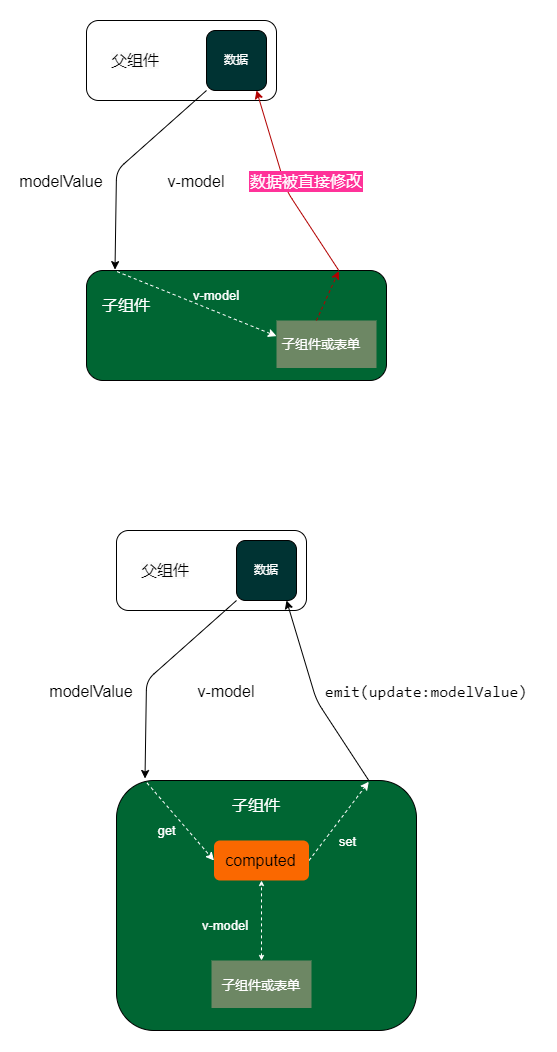

The diagram above was exported from draw.io. Its source (the exported page's mxGraphModel, read from the mxfile embedded in the PNG):
<mxGraphModel dx="1396" dy="959" grid="1" gridSize="10" guides="1" tooltips="1" connect="1" arrows="1" fold="1" page="1" pageScale="1" pageWidth="827" pageHeight="1169" background="#ffffff" math="0" shadow="0">
  <root>
    <mxCell id="0" />
    <mxCell id="1" parent="0" />
    <mxCell id="2" value="" style="rounded=1;whiteSpace=wrap;html=1;labelBackgroundColor=none;labelBorderColor=none;align=center;" parent="1" vertex="1">
      <mxGeometry x="170" y="80" width="190" height="80" as="geometry" />
    </mxCell>
    <mxCell id="3" value="" style="rounded=1;whiteSpace=wrap;html=1;fillColor=#006633;" parent="1" vertex="1">
      <mxGeometry x="170" y="330" width="300" height="110" as="geometry" />
    </mxCell>
    <mxCell id="7" value="数据" style="rounded=1;whiteSpace=wrap;html=1;labelBackgroundColor=none;labelBorderColor=none;fillColor=#003333;gradientColor=none;fontColor=#FFFFFF;" parent="1" vertex="1">
      <mxGeometry x="290" y="90" width="60" height="60" as="geometry" />
    </mxCell>
    <mxCell id="9" value="" style="endArrow=classic;html=1;fontColor=#FFFFFF;exitX=0;exitY=1;exitDx=0;exitDy=0;entryX=0.095;entryY=-0.008;entryDx=0;entryDy=0;entryPerimeter=0;" parent="1" source="7" target="3" edge="1">
      <mxGeometry width="50" height="50" relative="1" as="geometry">
        <mxPoint x="390" y="310" as="sourcePoint" />
        <mxPoint x="440" y="260" as="targetPoint" />
        <Array as="points">
          <mxPoint x="200" y="230" />
        </Array>
      </mxGeometry>
    </mxCell>
    <mxCell id="10" value="" style="endArrow=classic;html=1;fontColor=#FFFFFF;exitX=0.841;exitY=0;exitDx=0;exitDy=0;exitPerimeter=0;entryX=0.833;entryY=1;entryDx=0;entryDy=0;entryPerimeter=0;fillColor=#e51400;strokeColor=#B20000;" parent="1" source="3" target="7" edge="1">
      <mxGeometry width="50" height="50" relative="1" as="geometry">
        <mxPoint x="300" y="160" as="sourcePoint" />
        <mxPoint x="335" y="150" as="targetPoint" />
        <Array as="points">
          <mxPoint x="370" y="250" />
        </Array>
      </mxGeometry>
    </mxCell>
    <mxCell id="11" value="&lt;font color=&quot;#000000&quot; style=&quot;font-size: 16px;&quot;&gt;v-model&lt;/font&gt;" style="text;strokeColor=none;align=center;fillColor=none;html=1;verticalAlign=middle;whiteSpace=wrap;rounded=0;fontColor=#FFFFFF;strokeWidth=13;fontSize=16;" parent="1" vertex="1">
      <mxGeometry x="250" y="226" width="60" height="30" as="geometry" />
    </mxCell>
    <mxCell id="12" value="modelValue" style="text;strokeColor=none;align=center;fillColor=none;html=1;verticalAlign=middle;whiteSpace=wrap;rounded=0;strokeWidth=13;fontColor=#000000;fontSize=16;" parent="1" vertex="1">
      <mxGeometry x="110" y="226" width="70" height="30" as="geometry" />
    </mxCell>
    <mxCell id="13" value="&lt;div style=&quot;font-size: 16px; line-height: 19px;&quot;&gt;&lt;span style=&quot;&quot;&gt;&lt;font color=&quot;#ffffff&quot;&gt;数据被直接修改&lt;/font&gt;&lt;/span&gt;&lt;/div&gt;" style="text;strokeColor=none;align=center;fillColor=none;html=1;verticalAlign=middle;whiteSpace=wrap;rounded=0;strokeWidth=13;fontColor=#000000;fontSize=16;labelBackgroundColor=#FF3399;labelBorderColor=#FF3399;" parent="1" vertex="1">
      <mxGeometry x="330" y="226" width="120" height="30" as="geometry" />
    </mxCell>
    <mxCell id="14" value="&lt;span style=&quot;color: rgb(0, 0, 0); font-size: 16px; background-color: rgb(251, 251, 251);&quot;&gt;父组件&lt;/span&gt;" style="text;strokeColor=none;align=center;fillColor=none;html=1;verticalAlign=middle;whiteSpace=wrap;rounded=0;labelBackgroundColor=#FFFFFF;strokeWidth=13;fontFamily=Helvetica;fontSize=16;fontColor=#FFFFFF;" parent="1" vertex="1">
      <mxGeometry x="189" y="105" width="60" height="30" as="geometry" />
    </mxCell>
    <mxCell id="15" value="&lt;span style=&quot;font-size: 16px;&quot;&gt;子组件&lt;/span&gt;" style="text;strokeColor=none;align=center;fillColor=none;html=1;verticalAlign=middle;whiteSpace=wrap;rounded=0;labelBackgroundColor=none;strokeWidth=13;fontFamily=Helvetica;fontSize=16;fontColor=#FFFFFF;" parent="1" vertex="1">
      <mxGeometry x="180" y="350" width="60" height="30" as="geometry" />
    </mxCell>
    <mxCell id="16" value="" style="whiteSpace=wrap;html=1;labelBackgroundColor=none;strokeWidth=13;fontFamily=Helvetica;fontSize=16;strokeColor=none;fillColor=#6d8764;fontColor=#ffffff;" parent="1" vertex="1">
      <mxGeometry x="360" y="380" width="100" height="47.5" as="geometry" />
    </mxCell>
    <mxCell id="17" value="子组件或表单" style="text;strokeColor=none;align=center;fillColor=none;html=1;verticalAlign=middle;whiteSpace=wrap;rounded=0;labelBackgroundColor=none;strokeWidth=10;fontFamily=Helvetica;fontSize=13;fontColor=#FFFFFF;" parent="1" vertex="1">
      <mxGeometry x="360" y="387.5" width="90" height="32.5" as="geometry" />
    </mxCell>
    <mxCell id="18" value="" style="endArrow=classic;html=1;fontFamily=Helvetica;fontSize=13;fontColor=#FFFFFF;entryX=0;entryY=0.25;entryDx=0;entryDy=0;strokeColor=#FFFFFF;exitX=0.102;exitY=0.01;exitDx=0;exitDy=0;exitPerimeter=0;dashed=1;" parent="1" source="3" target="17" edge="1">
      <mxGeometry width="50" height="50" relative="1" as="geometry">
        <mxPoint x="230" y="400" as="sourcePoint" />
        <mxPoint x="280" y="350" as="targetPoint" />
      </mxGeometry>
    </mxCell>
    <mxCell id="19" value="v-model" style="text;strokeColor=none;align=center;fillColor=none;html=1;verticalAlign=middle;whiteSpace=wrap;rounded=0;labelBackgroundColor=none;strokeWidth=10;fontFamily=Helvetica;fontSize=13;fontColor=#FFFFFF;rotation=0;" parent="1" vertex="1">
      <mxGeometry x="270" y="340" width="60" height="30" as="geometry" />
    </mxCell>
    <mxCell id="20" value="" style="endArrow=classic;html=1;fontFamily=Helvetica;fontSize=13;fontColor=#FFFFFF;strokeColor=#B20000;exitX=0.133;exitY=0.091;exitDx=0;exitDy=0;exitPerimeter=0;dashed=1;entryX=0.841;entryY=0.005;entryDx=0;entryDy=0;entryPerimeter=0;fillColor=#e51400;" parent="1" target="3" edge="1">
      <mxGeometry width="50" height="50" relative="1" as="geometry">
        <mxPoint x="400" y="380" as="sourcePoint" />
        <mxPoint x="550.1" y="435.615" as="targetPoint" />
      </mxGeometry>
    </mxCell>
    <mxCell id="36" value="" style="rounded=1;whiteSpace=wrap;html=1;labelBackgroundColor=none;labelBorderColor=none;align=center;" parent="1" vertex="1">
      <mxGeometry x="200" y="590" width="190" height="80" as="geometry" />
    </mxCell>
    <mxCell id="37" value="" style="rounded=1;whiteSpace=wrap;html=1;fillColor=#006633;fontColor=default;" parent="1" vertex="1">
      <mxGeometry x="200" y="840" width="300" height="250" as="geometry" />
    </mxCell>
    <mxCell id="38" value="数据" style="rounded=1;whiteSpace=wrap;html=1;labelBackgroundColor=none;labelBorderColor=none;fillColor=#003333;gradientColor=none;fontColor=#FFFFFF;" parent="1" vertex="1">
      <mxGeometry x="320" y="600" width="60" height="60" as="geometry" />
    </mxCell>
    <mxCell id="39" value="" style="endArrow=classic;html=1;fontColor=#FFFFFF;exitX=0;exitY=1;exitDx=0;exitDy=0;entryX=0.095;entryY=-0.008;entryDx=0;entryDy=0;entryPerimeter=0;" parent="1" source="38" target="37" edge="1">
      <mxGeometry width="50" height="50" relative="1" as="geometry">
        <mxPoint x="420" y="820" as="sourcePoint" />
        <mxPoint x="470" y="770" as="targetPoint" />
        <Array as="points">
          <mxPoint x="230" y="740" />
        </Array>
      </mxGeometry>
    </mxCell>
    <mxCell id="40" value="" style="endArrow=classic;html=1;fontColor=#FFFFFF;exitX=0.841;exitY=0;exitDx=0;exitDy=0;exitPerimeter=0;entryX=0.833;entryY=1;entryDx=0;entryDy=0;entryPerimeter=0;fillColor=#e51400;strokeColor=#000000;" parent="1" source="37" target="38" edge="1">
      <mxGeometry width="50" height="50" relative="1" as="geometry">
        <mxPoint x="330" y="670" as="sourcePoint" />
        <mxPoint x="365" y="660" as="targetPoint" />
        <Array as="points">
          <mxPoint x="400" y="760" />
        </Array>
      </mxGeometry>
    </mxCell>
    <mxCell id="41" value="&lt;font color=&quot;#000000&quot; style=&quot;font-size: 16px;&quot;&gt;v-model&lt;/font&gt;" style="text;strokeColor=none;align=center;fillColor=none;html=1;verticalAlign=middle;whiteSpace=wrap;rounded=0;fontColor=#FFFFFF;strokeWidth=13;fontSize=16;" parent="1" vertex="1">
      <mxGeometry x="280" y="736" width="60" height="30" as="geometry" />
    </mxCell>
    <mxCell id="42" value="modelValue" style="text;strokeColor=none;align=center;fillColor=none;html=1;verticalAlign=middle;whiteSpace=wrap;rounded=0;strokeWidth=13;fontColor=#000000;fontSize=16;" parent="1" vertex="1">
      <mxGeometry x="140" y="736" width="70" height="30" as="geometry" />
    </mxCell>
    <mxCell id="44" value="&lt;span style=&quot;color: rgb(0, 0, 0); font-size: 16px; background-color: rgb(251, 251, 251);&quot;&gt;父组件&lt;/span&gt;" style="text;strokeColor=none;align=center;fillColor=none;html=1;verticalAlign=middle;whiteSpace=wrap;rounded=0;labelBackgroundColor=#FFFFFF;strokeWidth=13;fontFamily=Helvetica;fontSize=16;fontColor=#FFFFFF;" parent="1" vertex="1">
      <mxGeometry x="219" y="615" width="60" height="30" as="geometry" />
    </mxCell>
    <mxCell id="45" value="&lt;span style=&quot;font-size: 16px;&quot;&gt;子组件&lt;/span&gt;" style="text;strokeColor=none;align=center;fillColor=none;html=1;verticalAlign=middle;whiteSpace=wrap;rounded=0;labelBackgroundColor=none;strokeWidth=13;fontFamily=Helvetica;fontSize=16;fontColor=#FFFFFF;" parent="1" vertex="1">
      <mxGeometry x="310" y="850" width="60" height="30" as="geometry" />
    </mxCell>
    <mxCell id="46" value="&lt;span style=&quot;font-size: 13px;&quot;&gt;子组件或表单&lt;/span&gt;" style="whiteSpace=wrap;html=1;labelBackgroundColor=none;strokeWidth=13;fontFamily=Helvetica;fontSize=16;strokeColor=none;fillColor=#6d8764;fontColor=#ffffff;" parent="1" vertex="1">
      <mxGeometry x="295" y="1020" width="100" height="47.5" as="geometry" />
    </mxCell>
    <mxCell id="48" value="get" style="endArrow=classic;html=1;fontFamily=Helvetica;fontSize=13;fontColor=#FFFFFF;entryX=0;entryY=0.5;entryDx=0;entryDy=0;strokeColor=#FFFFFF;exitX=0.102;exitY=0.01;exitDx=0;exitDy=0;exitPerimeter=0;dashed=1;labelBackgroundColor=none;" parent="1" source="37" target="56" edge="1">
      <mxGeometry x="-0.05" y="-16" width="50" height="50" relative="1" as="geometry">
        <mxPoint x="260" y="910" as="sourcePoint" />
        <mxPoint x="310" y="860" as="targetPoint" />
        <mxPoint as="offset" />
      </mxGeometry>
    </mxCell>
    <mxCell id="49" value="v-model" style="text;strokeColor=none;align=center;fillColor=none;html=1;verticalAlign=middle;whiteSpace=wrap;rounded=0;labelBackgroundColor=none;strokeWidth=10;fontFamily=Helvetica;fontSize=13;fontColor=#FFFFFF;rotation=0;" parent="1" vertex="1">
      <mxGeometry x="279" y="970" width="60" height="30" as="geometry" />
    </mxCell>
    <mxCell id="50" value="" style="endArrow=classic;html=1;fontFamily=Helvetica;fontSize=13;fontColor=#FFFFFF;strokeColor=#FFFFFF;exitX=1;exitY=0.5;exitDx=0;exitDy=0;dashed=1;entryX=0.841;entryY=0.005;entryDx=0;entryDy=0;entryPerimeter=0;fillColor=#e51400;" parent="1" source="56" target="37" edge="1">
      <mxGeometry width="50" height="50" relative="1" as="geometry">
        <mxPoint x="430" y="890" as="sourcePoint" />
        <mxPoint x="580.1" y="945.615" as="targetPoint" />
      </mxGeometry>
    </mxCell>
    <mxCell id="mIeAJnUnipqZ8RkJxQwU-60" value="set" style="edgeLabel;html=1;align=center;verticalAlign=middle;resizable=0;points=[];labelBackgroundColor=none;fontColor=#FFFFFF;fontSize=13;labelBorderColor=none;" vertex="1" connectable="0" parent="50">
      <mxGeometry x="0.0294" relative="1" as="geometry">
        <mxPoint x="7" y="21" as="offset" />
      </mxGeometry>
    </mxCell>
    <mxCell id="53" value="" style="edgeStyle=isometricEdgeStyle;html=1;dashed=1;strokeColor=#FFFFFF;fontFamily=Helvetica;fontSize=13;fontColor=#FFFFFF;" parent="1" source="51" edge="1">
      <mxGeometry relative="1" as="geometry">
        <mxPoint x="605.2217377042857" y="770.7603763043835" as="targetPoint" />
      </mxGeometry>
    </mxCell>
    <mxCell id="51" value="&lt;div style=&quot;font-family: Consolas, &amp;quot;Courier New&amp;quot;, monospace; line-height: 19px;&quot;&gt;&lt;font style=&quot;font-size: 16px;&quot; color=&quot;#000000&quot;&gt;emit(update:modelValue)&lt;/font&gt;&lt;/div&gt;" style="text;strokeColor=none;align=center;fillColor=none;html=1;verticalAlign=middle;whiteSpace=wrap;rounded=0;labelBackgroundColor=none;labelBorderColor=none;strokeWidth=10;fontFamily=Helvetica;fontSize=13;fontColor=#FFFFFF;" parent="1" vertex="1">
      <mxGeometry x="400" y="736" width="220" height="30" as="geometry" />
    </mxCell>
    <mxCell id="56" value="computed" style="rounded=1;whiteSpace=wrap;html=1;labelBackgroundColor=none;labelBorderColor=none;strokeWidth=10;fontFamily=Helvetica;fontSize=16;fontColor=#000000;strokeColor=none;fillColor=#fa6800;" parent="1" vertex="1">
      <mxGeometry x="297.5" y="900" width="95" height="40" as="geometry" />
    </mxCell>
    <mxCell id="60" value="" style="endArrow=classic;startArrow=classic;html=1;dashed=1;strokeColor=#FFFFFF;fontFamily=Helvetica;fontSize=16;fontColor=default;startSize=3;endSize=3;entryX=0.5;entryY=1;entryDx=0;entryDy=0;exitX=0.5;exitY=0;exitDx=0;exitDy=0;" parent="1" source="46" target="56" edge="1">
      <mxGeometry width="50" height="50" relative="1" as="geometry">
        <mxPoint x="343" y="1020" as="sourcePoint" />
        <mxPoint x="310" y="850" as="targetPoint" />
      </mxGeometry>
    </mxCell>
  </root>
</mxGraphModel>